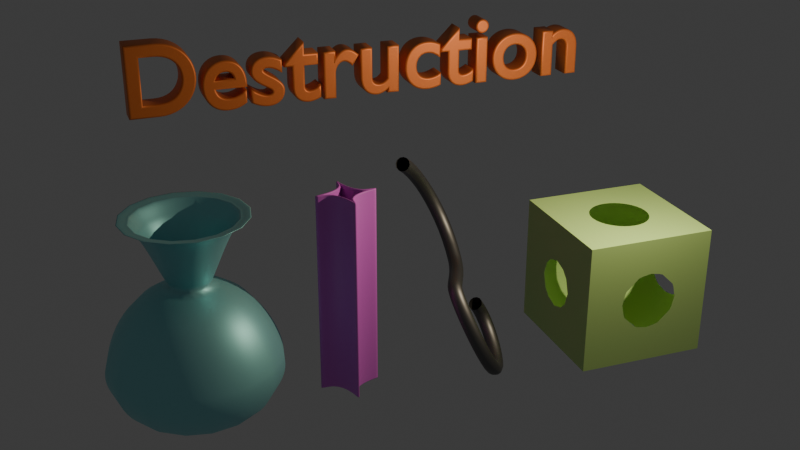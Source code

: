 # Source: lec2.blend  (saved by Blender 5.0.119; exported with 4.5.12 LTS)
import bpy
from mathutils import Matrix  # noqa: F401  (used for matrix-valued properties, if any)

bpy.ops.wm.read_factory_settings(use_empty=True)
scene = bpy.context.scene
scene.name = 'Scene'

# ---- collections
col_collection = bpy.data.collections.new('Collection'); scene.collection.children.link(col_collection)

# ---- materials (node trees are filled in below, after node groups)
mat_material_001 = bpy.data.materials.new('Material.001')
mat_material_002 = bpy.data.materials.new('Material.002')
mat_material_005 = bpy.data.materials.new('Material.005')
mat_material_003 = bpy.data.materials.new('Material.003')
mat_material_004 = bpy.data.materials.new('Material.004')

# ---- node groups
ng_smooth_by_angle = bpy.data.node_groups.new('Smooth by Angle', 'GeometryNodeTree')
_s = ng_smooth_by_angle.interface.new_socket(name='Mesh', in_out='OUTPUT', socket_type='NodeSocketGeometry')
_s = ng_smooth_by_angle.interface.new_socket(name='Mesh', in_out='INPUT', socket_type='NodeSocketGeometry')
_s = ng_smooth_by_angle.interface.new_socket(name='Angle', in_out='INPUT', socket_type='NodeSocketFloat')
_s.subtype = 'ANGLE'
_s.default_value = 0.5236
_s.min_value = 0.0
_s.max_value = 3.142
_s.description = 'Maximum face angle for smooth edges'
_s = ng_smooth_by_angle.interface.new_socket(name='Ignore Sharpness', in_out='INPUT', socket_type='NodeSocketBool')
_s.force_non_field = True
ng_smooth_by_angle.is_modifier = True
_N = ng_smooth_by_angle.nodes; _L = ng_smooth_by_angle.links
n0 = _N.new('GeometryNodeSetShadeSmooth'); n0.name = 'Set Shade Smooth'; n0.location = (120, -80)
n0.domain = 'EDGE'
n1 = _N.new('GeometryNodeSetShadeSmooth'); n1.name = 'Set Shade Smooth.001'; n1.location = (300, -80)
n2 = _N.new('NodeGroupOutput'); n2.name = 'Group Output'; n2.location = (480, -80)
n3 = _N.new('GeometryNodeInputMeshEdgeAngle'); n3.name = 'Edge Angle'; n3.location = (-440, -240)
n4 = _N.new('NodeGroupInput'); n4.name = 'Group Input'; n4.location = (-80, -80)
n5 = _N.new('GeometryNodeInputEdgeSmooth'); n5.name = 'Is Edge Smooth'; n5.location = (-260, -120)
n6 = _N.new('GeometryNodeInputShadeSmooth'); n6.name = 'Is Shade Smooth'; n6.location = (-440, -397)
n7 = _N.new('FunctionNodeCompare'); n7.name = 'Compare'; n7.location = (-260, -260)
n7.operation = 'LESS_EQUAL'
n7.inputs[6].default_value = (0.0, 0.0, 0.0, 0.0)
n7.inputs[7].default_value = (0.0, 0.0, 0.0, 0.0)
n8 = _N.new('FunctionNodeBooleanMath'); n8.name = 'Boolean Math.001'; n8.location = (-80, -260)
n9 = _N.new('NodeGroupInput'); n9.name = 'Group Input.001'; n9.location = (-440, -329)
n10 = _N.new('NodeGroupInput'); n10.name = 'Group Input.002'; n10.location = (-259, -189)
n11 = _N.new('FunctionNodeBooleanMath'); n11.name = 'Boolean Math'; n11.location = (-80, -149)
n11.operation = 'OR'
n12 = _N.new('FunctionNodeBooleanMath'); n12.name = 'Boolean Math.002'; n12.location = (-260, -380)
n12.operation = 'OR'
n13 = _N.new('NodeGroupInput'); n13.name = 'Group Input.003'; n13.location = (-440, -460)
_L.new(n3.outputs[0], n7.inputs[0])
_L.new(n1.outputs[0], n2.inputs[0])
_L.new(n9.outputs[1], n7.inputs[1])
_L.new(n7.outputs[0], n8.inputs[0])
_L.new(n4.outputs[0], n0.inputs[0])
_L.new(n0.outputs[0], n1.inputs[0])
_L.new(n8.outputs[0], n0.inputs[2])
_L.new(n10.outputs[2], n11.inputs[1])
_L.new(n5.outputs[0], n11.inputs[0])
_L.new(n11.outputs[0], n0.inputs[1])
_L.new(n13.outputs[2], n12.inputs[1])
_L.new(n6.outputs[0], n12.inputs[0])
_L.new(n12.outputs[0], n8.inputs[1])
n2.is_active_output = True

# ---- material node trees
mat_material_001.use_nodes = True; mat_material_001.node_tree.nodes.clear()
_N = mat_material_001.node_tree.nodes; _L = mat_material_001.node_tree.links
n0 = _N.new('ShaderNodeBsdfPrincipled'); n0.name = 'Principled BSDF'; n0.location = (-200, 100)
n0.inputs[0].default_value = (0.3202, 0.7569, 0.8, 1.0)
n0.inputs[1].default_value = 0.5
n1 = _N.new('ShaderNodeOutputMaterial'); n1.name = 'Material Output'; n1.location = (200, 100)
_L.new(n0.outputs[0], n1.inputs[0])
n1.is_active_output = True
mat_material_002.use_nodes = True; mat_material_002.node_tree.nodes.clear()
_N = mat_material_002.node_tree.nodes; _L = mat_material_002.node_tree.links
n0 = _N.new('ShaderNodeBsdfPrincipled'); n0.name = 'Principled BSDF'; n0.location = (-200, 100)
n0.inputs[0].default_value = (0.7468, 0.1562, 0.8, 1.0)
n1 = _N.new('ShaderNodeOutputMaterial'); n1.name = 'Material Output'; n1.location = (200, 100)
_L.new(n0.outputs[0], n1.inputs[0])
n1.is_active_output = True
mat_material_005.use_nodes = True; mat_material_005.node_tree.nodes.clear()
_N = mat_material_005.node_tree.nodes; _L = mat_material_005.node_tree.links
n0 = _N.new('ShaderNodeBsdfPrincipled'); n0.name = 'Principled BSDF'; n0.location = (-200, 100)
n0.inputs[0].default_value = (0.8, 0.2179, 0.0585, 1.0)
n0.inputs[1].default_value = 0.4
n1 = _N.new('ShaderNodeOutputMaterial'); n1.name = 'Material Output'; n1.location = (200, 100)
_L.new(n0.outputs[0], n1.inputs[0])
n1.is_active_output = True
mat_material_003.use_nodes = True; mat_material_003.node_tree.nodes.clear()
_N = mat_material_003.node_tree.nodes; _L = mat_material_003.node_tree.links
n0 = _N.new('ShaderNodeBsdfPrincipled'); n0.name = 'Principled BSDF'; n0.location = (-200, 100)
n0.inputs[0].default_value = (0.1779, 0.1779, 0.1779, 1.0)
n0.inputs[1].default_value = 10.0
n1 = _N.new('ShaderNodeOutputMaterial'); n1.name = 'Material Output'; n1.location = (200, 100)
_L.new(n0.outputs[0], n1.inputs[0])
n1.is_active_output = True
mat_material_004.use_nodes = True; mat_material_004.node_tree.nodes.clear()
_N = mat_material_004.node_tree.nodes; _L = mat_material_004.node_tree.links
n0 = _N.new('ShaderNodeBsdfPrincipled'); n0.name = 'Principled BSDF'; n0.location = (-200, 100)
n0.inputs[0].default_value = (0.5232, 0.8, 0.2757, 1.0)
n0.inputs[1].default_value = 0.2
n1 = _N.new('ShaderNodeOutputMaterial'); n1.name = 'Material Output'; n1.location = (200, 100)
_L.new(n0.outputs[0], n1.inputs[0])
n1.is_active_output = True

# ---- world
world_world = bpy.data.worlds.new('World'); scene.world = world_world
world_world.use_nodes = True; world_world.node_tree.nodes.clear()
_N = world_world.node_tree.nodes; _L = world_world.node_tree.links
n0 = _N.new('ShaderNodeOutputWorld'); n0.name = 'World Output'; n0.location = (200, 100)
n1 = _N.new('ShaderNodeBackground'); n1.name = 'Background'; n1.location = (-200, 100)
n1.inputs[0].default_value = (0.05088, 0.05088, 0.05088, 1.0)
_L.new(n1.outputs[0], n0.inputs[0])
n0.is_active_output = True
world_world.color = (0.05088, 0.05088, 0.05088)
world_world.sun_shadow_jitter_overblur = 0.0

# ---- cameras
cam_camera = bpy.data.cameras.new('Camera')
cam_camera.clip_end = 100.0
cam_camera.ortho_scale = 7.314

# ---- lights
light_light = bpy.data.lights.new('Light', 'POINT')
light_light.color = (1.0, 0.8438, 0.5994)
light_light.energy = 5000.0
light_light.shadow_soft_size = 0.1

# ---- meshes
me_cube = bpy.data.meshes.new('Cube')
me_cube.from_pydata([(-1.0, -1.0, -1.0), (0.02372, 0.6097, 0.9167), (-1.0, -1.0, 1.0), (-1.0, 1.0, -1.0), (0.02372, 0.9124, 0.6139), (-1.0, 1.0, 1.0), (1.0, -1.0, -1.0), (1.0, -1.0, 1.0), (0.02372, 0.9124, -0.6054), (1.0, 1.0, -1.0), (1.0, 1.0, 1.0), (0.1427, 0.598, 0.9167), (0.1751, 0.7611, 0.7802), (0.2017, 0.8949, 0.6139), (0.2215, 0.9944, 0.4242), (0.2215, 0.9944, -0.4157), (0.2017, 0.8949, -0.6054), (0.1751, 0.7611, -0.7717), (0.1427, 0.598, -0.9082), (0.257, 0.5633, 0.9167), (0.3207, 0.7169, 0.7802), (0.3729, 0.843, 0.6139), (0.4117, 0.9367, 0.4242), (0.4356, 0.9944, 0.2184), (0.4356, 0.9944, -0.2098), (0.4117, 0.9367, -0.4157), (0.3729, 0.843, -0.6054), (0.3207, 0.7169, -0.7717), (0.257, 0.5633, -0.9082), (0.3624, 0.5069, 0.9167), (0.4548, 0.6452, 0.7802), (0.5306, 0.7587, 0.6139), (0.587, 0.843, 0.4242), (0.6217, 0.8949, 0.2184), (0.6334, 0.9124, 0.004281), (0.6217, 0.8949, -0.2098), (0.587, 0.843, -0.4157), (0.5306, 0.7587, -0.6054), (0.4548, 0.6452, -0.7717), (0.3624, 0.5069, -0.9082), (0.4548, 0.4311, 0.9167), (0.5724, 0.5487, 0.7802), (0.6689, 0.6452, 0.6139), (0.7406, 0.7169, 0.4242), (0.7848, 0.7611, 0.2184), (0.7997, 0.776, 0.004281), (0.7848, 0.7611, -0.2098), (0.7406, 0.7169, -0.4157), (0.6689, 0.6452, -0.6054), (0.5724, 0.5487, -0.7717), (0.4548, 0.4311, -0.9082), (0.5306, 0.3387, 0.9167), (0.6689, 0.4311, 0.7802), (0.7824, 0.5069, 0.6139), (0.8667, 0.5633, 0.4242), (0.9186, 0.598, 0.2184), (0.9361, 0.6097, 0.004281), (0.9186, 0.598, -0.2098), (0.8667, 0.5633, -0.4157), (0.7824, 0.5069, -0.6054), (0.6689, 0.4311, -0.7717), (0.5306, 0.3387, -0.9082), (0.587, 0.2333, 0.9167), (0.7406, 0.2969, 0.7802), (0.8667, 0.3492, 0.6139), (0.9604, 0.388, 0.4242), (0.9604, 0.388, -0.4157), (0.8667, 0.3492, -0.6054), (0.7406, 0.2969, -0.7717), (0.587, 0.2333, -0.9082), (0.6217, 0.1189, 0.9167), (0.7848, 0.1514, 0.7802), (0.9186, 0.178, 0.6139), (0.9186, 0.178, -0.6054), (0.7848, 0.1514, -0.7717), (0.6217, 0.1189, -0.9082), (0.6334, -5.723e-08, 0.9167), (0.7997, 1.635e-08, 0.7802), (0.9361, -9.811e-08, 0.6139), (0.9361, -9.811e-08, -0.6054), (0.7997, 1.635e-08, -0.7717), (0.6334, -5.723e-08, -0.9082), (0.6217, -0.1189, 0.9167), (0.7848, -0.1514, 0.7802), (0.9186, -0.178, 0.6139), (0.9186, -0.178, -0.6054), (0.7848, -0.1514, -0.7717), (0.6217, -0.1189, -0.9082), (0.587, -0.2333, 0.9167), (0.7406, -0.2969, 0.7802), (0.8667, -0.3492, 0.6139), (0.9604, -0.388, 0.4242), (0.9604, -0.388, -0.4157), (0.8667, -0.3492, -0.6054), (0.7406, -0.2969, -0.7717), (0.587, -0.2333, -0.9082), (0.5306, -0.3387, 0.9167), (0.6689, -0.4311, 0.7802), (0.7824, -0.5069, 0.6139), (0.8667, -0.5633, 0.4242), (0.9186, -0.598, 0.2184), (0.9361, -0.6097, 0.004281), (0.9186, -0.598, -0.2098), (0.8667, -0.5633, -0.4157), (0.7824, -0.5069, -0.6054), (0.6689, -0.4311, -0.7717), (0.5306, -0.3387, -0.9082), (0.4548, -0.4311, 0.9167), (0.5724, -0.5487, 0.7802), (0.6689, -0.6452, 0.6139), (0.7406, -0.7169, 0.4242), (0.7848, -0.7611, 0.2184), (0.7997, -0.776, 0.004281), (0.7848, -0.7611, -0.2098), (0.7406, -0.7169, -0.4157), (0.6689, -0.6452, -0.6054), (0.5724, -0.5487, -0.7717), (0.4548, -0.4311, -0.9082), (0.3624, -0.5069, 0.9167), (0.4548, -0.6452, 0.7802), (0.5306, -0.7587, 0.6139), (0.587, -0.843, 0.4242), (0.6217, -0.8949, 0.2184), (0.6334, -0.9124, 0.004281), (0.6217, -0.8949, -0.2098), (0.587, -0.843, -0.4157), (0.5306, -0.7587, -0.6054), (0.4548, -0.6452, -0.7717), (0.3624, -0.5069, -0.9082), (0.257, -0.5633, 0.9167), (0.3207, -0.7169, 0.7802), (0.3729, -0.843, 0.6139), (0.4117, -0.9367, 0.4242), (0.4356, -0.9944, 0.2184), (0.4356, -0.9944, -0.2098), (0.4117, -0.9367, -0.4157), (0.3729, -0.843, -0.6054), (0.3207, -0.7169, -0.7717), (0.257, -0.5633, -0.9082), (0.1427, -0.598, 0.9167), (0.1751, -0.7611, 0.7802), (0.2017, -0.8949, 0.6139), (0.2215, -0.9944, 0.4242), (0.2215, -0.9944, -0.4157), (0.2017, -0.8949, -0.6054), (0.1751, -0.7611, -0.7717), (0.1427, -0.598, -0.9082), (0.02372, -0.6097, 0.9167), (0.02372, -0.776, 0.7802), (0.02372, -0.9124, 0.6139), (0.02372, -0.9124, -0.6054), (0.02372, -0.776, -0.7717), (0.02372, -0.6097, -0.9082), (-0.09522, -0.598, 0.9167), (-0.1277, -0.7611, 0.7802), (-0.1543, -0.8949, 0.6139), (-0.1741, -0.9944, 0.4242), (-0.1741, -0.9944, -0.4157), (-0.1543, -0.8949, -0.6054), (-0.1277, -0.7611, -0.7717), (-0.09522, -0.598, -0.9082), (-0.2096, -0.5633, 0.9167), (-0.2732, -0.7169, 0.7802), (-0.3255, -0.843, 0.6139), (-0.3643, -0.9367, 0.4242), (-0.3882, -0.9944, 0.2184), (-0.3882, -0.9944, -0.2098), (-0.3643, -0.9367, -0.4157), (-0.3255, -0.843, -0.6054), (-0.2732, -0.7169, -0.7717), (-0.2096, -0.5633, -0.9082), (-0.315, -0.5069, 0.9167), (-0.4074, -0.6452, 0.7802), (-0.4832, -0.7587, 0.6139), (-0.5395, -0.843, 0.4242), (-0.5742, -0.8949, 0.2184), (-0.586, -0.9124, 0.004281), (-0.5742, -0.8949, -0.2098), (-0.5395, -0.843, -0.4157), (-0.4832, -0.7587, -0.6054), (-0.4074, -0.6452, -0.7717), (-0.315, -0.5069, -0.9082), (-0.4074, -0.4311, 0.9167), (-0.525, -0.5487, 0.7802), (-0.6215, -0.6452, 0.6139), (-0.6932, -0.7169, 0.4242), (-0.7373, -0.7611, 0.2184), (-0.7522, -0.776, 0.004281), (-0.7373, -0.7611, -0.2098), (-0.6932, -0.7169, -0.4157), (-0.6215, -0.6452, -0.6054), (-0.525, -0.5487, -0.7717), (-0.4074, -0.4311, -0.9082), (-0.4832, -0.3387, 0.9167), (-0.6215, -0.4311, 0.7802), (-0.7349, -0.5069, 0.6139), (-0.8193, -0.5633, 0.4242), (-0.8712, -0.598, 0.2184), (-0.8887, -0.6097, 0.004281), (-0.8712, -0.598, -0.2098), (-0.8193, -0.5633, -0.4157), (-0.7349, -0.5069, -0.6054), (-0.6215, -0.4311, -0.7717), (-0.4832, -0.3387, -0.9082), (-0.5395, -0.2333, 0.9167), (-0.6932, -0.2969, 0.7802), (-0.8193, -0.3492, 0.6139), (-0.913, -0.388, 0.4242), (-0.9706, -0.4119, 0.2184), (-0.9901, -0.4199, 0.004281), (-0.9706, -0.4119, -0.2098), (-0.913, -0.388, -0.4157), (-0.8193, -0.3492, -0.6054), (-0.6932, -0.2969, -0.7717), (-0.5395, -0.2333, -0.9082), (-0.5742, -0.1189, 0.9167), (-0.7373, -0.1514, 0.7802), (-0.8712, -0.178, 0.6139), (-0.9706, -0.1978, 0.4242), (-0.9706, -0.1978, -0.4157), (-0.8712, -0.178, -0.6054), (-0.7373, -0.1514, -0.7717), (-0.5742, -0.1189, -0.9082), (-0.586, 1.635e-07, 0.9167), (-0.7522, 3.27e-08, 0.7802), (-0.8887, 1.799e-07, 0.6139), (-0.9901, 1.635e-08, 0.4242), (-0.9901, 1.635e-08, -0.4157), (-0.8887, 1.799e-07, -0.6054), (-0.7522, 3.27e-08, -0.7717), (-0.586, 1.635e-07, -0.9082), (-0.5742, 0.1189, 0.9167), (-0.7373, 0.1514, 0.7802), (-0.8712, 0.178, 0.6139), (-0.9706, 0.1978, 0.4242), (-0.9706, 0.1978, -0.4157), (-0.8712, 0.178, -0.6054), (-0.7373, 0.1514, -0.7717), (-0.5742, 0.1189, -0.9082), (-0.5395, 0.2333, 0.9167), (-0.6932, 0.2969, 0.7802), (-0.8193, 0.3492, 0.6139), (-0.913, 0.388, 0.4242), (-0.9706, 0.4119, 0.2184), (-0.9901, 0.4199, 0.004281), (-0.9706, 0.4119, -0.2098), (-0.913, 0.388, -0.4157), (-0.8193, 0.3492, -0.6054), (-0.6932, 0.2969, -0.7717), (-0.5395, 0.2333, -0.9082), (-0.4832, 0.3387, 0.9167), (-0.6215, 0.4311, 0.7802), (-0.7349, 0.5069, 0.6139), (-0.8193, 0.5633, 0.4242), (-0.8712, 0.598, 0.2184), (-0.8887, 0.6097, 0.004281), (-0.8712, 0.598, -0.2098), (-0.8193, 0.5633, -0.4157), (-0.7349, 0.5069, -0.6054), (-0.6215, 0.4311, -0.7717), (-0.4832, 0.3387, -0.9082), (-0.4074, 0.4311, 0.9167), (-0.525, 0.5487, 0.7802), (-0.6215, 0.6452, 0.6139), (-0.6932, 0.7169, 0.4242), (-0.7373, 0.7611, 0.2184), (-0.7522, 0.776, 0.004281), (-0.7373, 0.7611, -0.2098), (-0.6932, 0.7169, -0.4157), (-0.6215, 0.6452, -0.6054), (-0.525, 0.5487, -0.7717), (-0.4074, 0.4311, -0.9082), (-0.315, 0.5069, 0.9167), (-0.4074, 0.6452, 0.7802), (-0.4832, 0.7587, 0.6139), (-0.5395, 0.843, 0.4242), (-0.5742, 0.8949, 0.2184), (-0.586, 0.9124, 0.004281), (-0.5742, 0.8949, -0.2098), (-0.5395, 0.843, -0.4157), (-0.4832, 0.7587, -0.6054), (-0.4074, 0.6452, -0.7717), (-0.315, 0.5069, -0.9082), (-0.2096, 0.5633, 0.9167), (-0.2732, 0.7169, 0.7802), (-0.3255, 0.843, 0.6139), (-0.3643, 0.9367, 0.4242), (-0.3882, 0.9944, 0.2184), (-0.3882, 0.9944, -0.2098), (-0.3643, 0.9367, -0.4157), (-0.3255, 0.843, -0.6054), (-0.2732, 0.7169, -0.7717), (-0.2096, 0.5633, -0.9082), (-0.09522, 0.598, 0.9167), (-0.1277, 0.7611, 0.7802), (-0.1543, 0.8949, 0.6139), (-0.1741, 0.9944, 0.4242), (-0.1741, 0.9944, -0.4157), (-0.1543, 0.8949, -0.6054), (-0.1277, 0.7611, -0.7717), (-0.09522, 0.598, -0.9082), (0.02372, 0.776, 0.7802), (0.02372, 0.776, -0.7717), (0.02372, 0.6097, -0.9082), (-1.0, -0.3874, 0.004281), (-1.0, -0.3151, -0.2098), (-1.0, -0.3151, 0.2184), (-1.0, 6.031e-08, 0.3917), (-1.0, 0.2658, 0.2658), (-1.0, 0.2036, 0.3256), (-1.0, -0.2036, 0.3256), (-1.0, -0.2036, -0.317), (-1.0, 6.031e-08, -0.3831), (-1.0, 0.3151, 0.2184), (-1.0, 0.3874, 0.004281), (-1.0, 0.3151, -0.2098), (-1.0, 0.2036, -0.317), (-0.4221, 1.0, 0.004281), (-0.3696, 1.0, -0.2098), (-0.3905, 1.0, -0.1478), (-0.3905, 1.0, 0.1564), (-0.3696, 1.0, 0.2184), (0.02372, 1.0, 0.4501), (-0.1168, 1.0, 0.4242), (0.2226, 1.0, 0.4053), (0.1642, 1.0, 0.4242), (-0.1752, 1.0, 0.4053), (-0.1752, 1.0, -0.3967), (0.02372, 1.0, -0.4416), (0.1642, 1.0, -0.4157), (-0.1168, 1.0, -0.4157), (0.417, 1.0, 0.2184), (0.3169, 1.0, 0.3146), (0.4696, 1.0, 0.004281), (0.4379, 1.0, -0.1478), (0.4379, 1.0, 0.1564), (0.417, 1.0, -0.2098), (0.2226, 1.0, -0.3967), (1.0, -0.2574, 0.4242), (1.0, -0.3424, 0.3424), (1.0, 0.1942, 0.4587), (1.0, 0.2574, 0.4242), (1.0, -5.45e-09, 0.4945), (1.0, -0.1942, 0.4587), (1.0, 0.4044, -0.2743), (1.0, 0.4902, 0.004281), (1.0, 0.4457, 0.2184), (1.0, 0.4457, -0.2098), (1.0, 0.4044, 0.2829), (1.0, -0.4902, 0.004281), (1.0, -0.4044, 0.2829), (1.0, -0.4044, -0.2743), (1.0, -0.4457, -0.2098), (1.0, -0.4457, 0.2184), (1.0, -5.45e-09, -0.4859), (1.0, -0.2574, -0.4157), (1.0, -0.1942, -0.4501), (1.0, 0.1942, -0.4501), (1.0, 0.2574, -0.4157), (-0.1752, -1.0, 0.4053), (0.1642, -1.0, 0.4242), (0.02372, -1.0, 0.4501), (-0.1168, -1.0, 0.4242), (0.417, -1.0, -0.2098), (0.3169, -1.0, -0.3061), (0.4696, -1.0, 0.004281), (0.4379, -1.0, -0.1478), (0.4379, -1.0, 0.1564), (0.417, -1.0, 0.2184), (0.2226, -1.0, 0.4053), (-0.4221, -1.0, 0.004281), (-0.3696, -1.0, -0.2098), (-0.3905, -1.0, -0.1478), (-0.3905, -1.0, 0.1564), (-0.3696, -1.0, 0.2184), (-0.1168, -1.0, -0.4157), (0.02372, -1.0, -0.4416), (0.2226, -1.0, -0.3967), (0.1642, -1.0, -0.4157), (-0.1752, -1.0, -0.3967), (-0.2859, 0.3096, -1.0), (-0.1438, 0.4045, -1.0), (-0.2195, 0.364, -1.0), (-0.0617, 0.4294, -1.0), (0.1091, 0.4294, -1.0), (0.02372, 0.4378, -1.0), (0.267, 0.364, -1.0), (0.1913, 0.4045, -1.0), (0.3333, -0.3096, -1.0), (0.3878, -0.2432, -1.0), (0.3878, 0.2432, -1.0), (0.4615, -2.761e-08, -1.0), (0.4531, -0.08542, -1.0), (0.4531, 0.08542, -1.0), (0.4282, 0.1676, -1.0), (0.4282, -0.1676, -1.0), (0.3333, 0.3096, -1.0), (-0.4141, 6.725e-08, -1.0), (-0.4057, -0.08542, -1.0), (-0.4057, 0.08542, -1.0), (-0.3808, -0.1676, -1.0), (-0.3403, 0.2432, -1.0), (-0.3403, -0.2432, -1.0), (-0.3808, 0.1676, -1.0), (-0.2859, -0.3096, -1.0), (-0.0617, -0.4294, -1.0), (-0.1438, -0.4045, -1.0), (-0.2195, -0.364, -1.0), (0.1091, -0.4294, -1.0), (0.267, -0.364, -1.0), (0.1913, -0.4045, -1.0), (0.02372, -0.4378, -1.0), (-0.4301, 7.623e-08, 1.0), (-0.4214, 0.08854, 1.0), (-0.4214, -0.08854, 1.0), (-0.3536, -0.2521, 1.0), (-0.3536, 0.2521, 1.0), (-0.3956, -0.1737, 1.0), (-0.3956, 0.1737, 1.0), (-0.2284, 0.3774, 1.0), (-0.06483, 0.4451, 1.0), (-0.15, 0.4193, 1.0), (0.1123, 0.4451, 1.0), (0.2759, 0.3774, 1.0), (0.1974, 0.4193, 1.0), (0.02372, 0.4539, 1.0), (-0.2972, 0.3209, 1.0), (-0.2972, -0.3209, 1.0), (-0.15, -0.4193, 1.0), (-0.06483, -0.4451, 1.0), (-0.2284, -0.3774, 1.0), (0.1123, -0.4451, 1.0), (0.02372, -0.4539, 1.0), (0.2759, -0.3774, 1.0), (0.1974, -0.4193, 1.0), (0.4011, -0.2521, 1.0), (0.4011, 0.2521, 1.0), (0.4776, -3.037e-08, 1.0), (0.4688, -0.08854, 1.0), (0.4688, 0.08854, 1.0), (0.443, 0.1737, 1.0), (0.3446, -0.3209, 1.0), (0.443, -0.1737, 1.0), (0.3446, 0.3209, 1.0)], [], [(2, 5, 308, 309, 307, 310, 306), (308, 5, 3, 0, 2, 306, 304, 305, 311, 312, 316, 315, 314, 313), (332, 10, 9, 336, 334, 333, 335, 331), (9, 3, 5, 10, 332, 324, 325, 322, 323, 326, 321, 320, 317, 319, 318, 327, 330, 328, 329, 337, 336), (348, 10, 7, 339, 338, 343, 342, 340, 341), (350, 339, 7, 6, 9, 10, 348, 346, 345, 347, 344, 358, 357, 354, 356, 355, 351, 352, 349, 353), (363, 364, 6, 7, 368, 367, 365, 366), (368, 7, 2, 0, 6, 364, 377, 378, 376, 375, 379, 371, 372, 370, 373, 374, 359, 362, 361, 360, 369), (388, 6, 0, 3, 9, 396, 386, 387, 384, 385, 383, 381, 382, 380, 401, 403, 399, 397, 398, 400, 402, 404, 407, 406, 405, 411, 408, 410, 409), (396, 9, 6, 388, 389, 395, 392, 391, 393, 394, 390), (441, 7, 10, 443, 436, 440, 439, 437, 438, 442, 435), (443, 10, 5, 2, 7, 441, 433, 434, 431, 432, 429, 428, 430, 427, 415, 417, 414, 412, 413, 418, 416, 426, 419, 421, 420, 425, 422, 424, 423), (324, 14, 325), (15, 337, 329), (1, 11, 422, 425), (328, 8, 16, 15, 329), (301, 12, 11, 1), (302, 17, 16, 8), (4, 13, 12, 301), (303, 18, 17, 302), (13, 4, 322, 325, 14), (384, 18, 303, 385), (18, 28, 27, 17), (14, 22, 21, 13), (387, 28, 18, 384), (22, 14, 324, 332, 331, 23), (335, 23, 331), (24, 334, 336), (337, 15, 25, 24, 336), (422, 11, 19, 424), (16, 26, 25, 15), (12, 20, 19, 11), (17, 27, 26, 16), (13, 21, 20, 12), (25, 36, 35, 24), (424, 19, 29, 423), (26, 37, 36, 25), (20, 30, 29, 19), (27, 38, 37, 26), (21, 31, 30, 20), (28, 39, 38, 27), (22, 32, 31, 21), (386, 39, 28, 387), (23, 33, 32, 22), (333, 34, 33, 23, 335), (334, 24, 35, 34, 333), (396, 50, 39, 386), (33, 44, 43, 32), (34, 45, 44, 33), (35, 46, 45, 34), (36, 47, 46, 35), (423, 29, 40, 443), (37, 48, 47, 36), (30, 41, 40, 29), (38, 49, 48, 37), (31, 42, 41, 30), (39, 50, 49, 38), (32, 43, 42, 31), (443, 40, 51, 436), (48, 59, 58, 47), (41, 52, 51, 40), (49, 60, 59, 48), (42, 53, 52, 41), (50, 61, 60, 49), (43, 54, 53, 42), (390, 61, 50, 396), (44, 55, 54, 43), (45, 56, 55, 44), (46, 57, 56, 45), (47, 58, 57, 46), (55, 346, 348, 65, 54), (346, 55, 56, 345), (56, 57, 347, 345), (57, 58, 66, 344, 347), (436, 51, 62, 440), (59, 67, 66, 58), (52, 63, 62, 51), (60, 68, 67, 59), (53, 64, 63, 52), (61, 69, 68, 60), (54, 65, 64, 53), (394, 69, 61, 390), (358, 66, 67, 73, 357), (63, 71, 70, 62), (68, 74, 73, 67), (64, 72, 71, 63), (69, 75, 74, 68), (72, 64, 65, 341, 340), (393, 75, 69, 394), (348, 341, 65), (66, 358, 344), (440, 62, 70, 439), (439, 70, 76, 437), (73, 79, 354, 357), (71, 77, 76, 70), (74, 80, 79, 73), (72, 78, 77, 71), (75, 81, 80, 74), (78, 72, 340, 342), (391, 81, 75, 393), (77, 83, 82, 76), (80, 86, 85, 79), (78, 84, 83, 77), (81, 87, 86, 80), (343, 84, 78, 342), (392, 87, 81, 391), (437, 76, 82, 438), (79, 85, 356, 354), (92, 351, 355), (438, 82, 88, 442), (85, 93, 92, 355, 356), (83, 89, 88, 82), (86, 94, 93, 85), (84, 90, 89, 83), (87, 95, 94, 86), (90, 84, 343, 338, 91), (95, 87, 392, 395), (91, 338, 339, 350), (94, 105, 104, 93), (90, 98, 97, 89), (95, 106, 105, 94), (91, 99, 98, 90), (106, 95, 395, 389), (353, 100, 99, 91, 350), (349, 101, 100, 353), (352, 102, 101, 349), (92, 103, 102, 352, 351), (88, 96, 435, 442), (93, 104, 103, 92), (89, 97, 96, 88), (102, 113, 112, 101), (103, 114, 113, 102), (96, 107, 441, 435), (104, 115, 114, 103), (97, 108, 107, 96), (105, 116, 115, 104), (98, 109, 108, 97), (106, 117, 116, 105), (99, 110, 109, 98), (117, 106, 389, 388), (100, 111, 110, 99), (101, 112, 111, 100), (117, 128, 127, 116), (110, 121, 120, 109), (409, 128, 117, 388), (111, 122, 121, 110), (112, 123, 122, 111), (113, 124, 123, 112), (114, 125, 124, 113), (107, 118, 433, 441), (115, 126, 125, 114), (108, 119, 118, 107), (116, 127, 126, 115), (109, 120, 119, 108), (125, 135, 134, 124), (118, 129, 434, 433), (126, 136, 135, 125), (119, 130, 129, 118), (127, 137, 136, 126), (120, 131, 130, 119), (128, 138, 137, 127), (121, 132, 131, 120), (138, 128, 409, 410), (122, 133, 132, 121), (123, 365, 367, 133, 122), (123, 124, 134, 366, 365), (132, 142, 141, 131), (146, 138, 410, 408), (133, 368, 369, 142, 132), (367, 368, 133), (134, 363, 366), (363, 134, 135, 143, 377, 364), (129, 139, 431, 434), (136, 144, 143, 135), (130, 140, 139, 129), (137, 145, 144, 136), (131, 141, 140, 130), (138, 146, 145, 137), (143, 378, 377), (139, 147, 432, 431), (378, 143, 144, 150, 376), (140, 148, 147, 139), (145, 151, 150, 144), (141, 149, 148, 140), (146, 152, 151, 145), (149, 141, 142, 360, 361), (411, 152, 146, 408), (369, 360, 142), (405, 160, 152, 411), (359, 156, 362), (157, 379, 375), (147, 153, 429, 432), (150, 158, 157, 375, 376), (148, 154, 153, 147), (151, 159, 158, 150), (149, 155, 154, 148), (152, 160, 159, 151), (155, 149, 361, 362, 156), (153, 161, 428, 429), (158, 168, 167, 157), (154, 162, 161, 153), (159, 169, 168, 158), (155, 163, 162, 154), (160, 170, 169, 159), (156, 164, 163, 155), (406, 170, 160, 405), (165, 164, 156, 359, 374), (373, 165, 374), (166, 372, 371), (157, 167, 166, 371, 379), (165, 175, 174, 164), (370, 176, 175, 165, 373), (166, 177, 176, 370, 372), (167, 178, 177, 166), (428, 161, 171, 430), (168, 179, 178, 167), (162, 172, 171, 161), (169, 180, 179, 168), (163, 173, 172, 162), (170, 181, 180, 169), (164, 174, 173, 163), (407, 181, 170, 406), (179, 190, 189, 178), (172, 183, 182, 171), (180, 191, 190, 179), (173, 184, 183, 172), (181, 192, 191, 180), (174, 185, 184, 173), (404, 192, 181, 407), (175, 186, 185, 174), (176, 187, 186, 175), (177, 188, 187, 176), (178, 189, 188, 177), (430, 171, 182, 427), (187, 198, 197, 186), (188, 199, 198, 187), (189, 200, 199, 188), (427, 182, 193, 415), (190, 201, 200, 189), (183, 194, 193, 182), (191, 202, 201, 190), (184, 195, 194, 183), (192, 203, 202, 191), (185, 196, 195, 184), (402, 203, 192, 404), (186, 197, 196, 185), (202, 213, 212, 201), (195, 206, 205, 194), (203, 214, 213, 202), (196, 207, 206, 195), (400, 214, 203, 402), (197, 208, 207, 196), (198, 209, 208, 197), (199, 210, 209, 198), (200, 211, 210, 199), (415, 193, 204, 417), (201, 212, 211, 200), (194, 205, 204, 193), (304, 209, 210, 305), (210, 211, 219, 311, 305), (417, 204, 215, 414), (212, 220, 219, 211), (205, 216, 215, 204), (213, 221, 220, 212), (206, 217, 216, 205), (214, 222, 221, 213), (207, 218, 217, 206), (398, 222, 214, 400), (208, 306, 310, 218, 207), (306, 208, 209, 304), (217, 225, 224, 216), (222, 230, 229, 221), (218, 226, 225, 217), (397, 230, 222, 398), (307, 226, 218, 310), (219, 227, 312, 311), (414, 215, 223, 412), (220, 228, 227, 219), (216, 224, 223, 215), (221, 229, 228, 220), (312, 227, 235, 316), (223, 231, 413, 412), (228, 236, 235, 227), (224, 232, 231, 223), (229, 237, 236, 228), (225, 233, 232, 224), (230, 238, 237, 229), (226, 234, 233, 225), (238, 230, 397, 399), (309, 234, 226, 307), (238, 249, 248, 237), (234, 242, 241, 233), (249, 238, 399, 403), (242, 234, 309, 308, 313, 243), (314, 244, 243, 313), (245, 244, 314, 315), (316, 235, 246, 245, 315), (231, 239, 418, 413), (236, 247, 246, 235), (232, 240, 239, 231), (237, 248, 247, 236), (233, 241, 240, 232), (246, 257, 256, 245), (239, 250, 416, 418), (247, 258, 257, 246), (240, 251, 250, 239), (248, 259, 258, 247), (241, 252, 251, 240), (249, 260, 259, 248), (242, 253, 252, 241), (260, 249, 403, 401), (243, 254, 253, 242), (244, 255, 254, 243), (245, 256, 255, 244), (253, 264, 263, 252), (380, 271, 260, 401), (254, 265, 264, 253), (255, 266, 265, 254), (256, 267, 266, 255), (257, 268, 267, 256), (250, 261, 426, 416), (258, 269, 268, 257), (251, 262, 261, 250), (259, 270, 269, 258), (252, 263, 262, 251), (260, 271, 270, 259), (268, 279, 278, 267), (261, 272, 419, 426), (269, 280, 279, 268), (262, 273, 272, 261), (270, 281, 280, 269), (263, 274, 273, 262), (271, 282, 281, 270), (264, 275, 274, 263), (282, 271, 380, 382), (265, 276, 275, 264), (266, 277, 276, 265), (267, 278, 277, 266), (381, 292, 282, 382), (276, 287, 286, 275), (277, 317, 320, 287, 276), (317, 277, 278, 288, 319), (279, 289, 288, 278), (272, 283, 421, 419), (280, 290, 289, 279), (273, 284, 283, 272), (281, 291, 290, 280), (274, 285, 284, 273), (282, 292, 291, 281), (275, 286, 285, 274), (290, 298, 297, 289), (284, 294, 293, 283), (291, 299, 298, 290), (285, 295, 294, 284), (292, 300, 299, 291), (286, 296, 295, 285), (383, 300, 292, 381), (287, 321, 326, 296, 286), (321, 287, 320), (288, 318, 319), (318, 288, 289, 297, 327), (283, 293, 420, 421), (297, 330, 327), (293, 1, 425, 420), (297, 298, 8, 328, 330), (294, 301, 1, 293), (299, 302, 8, 298), (295, 4, 301, 294), (300, 303, 302, 299), (322, 4, 295, 296, 323), (385, 303, 300, 383), (323, 296, 326)])
me_cube.polygons.foreach_set('use_smooth', [True] * 372)
_uv = me_cube.uv_layers.new(name='UVMap')
_uv.uv.foreach_set('vector', [0.625, 0.0, 0.625, 0.25, 0.5332, 0.1582, 0.5407, 0.1505, 0.549, 0.125, 0.5407, 0.09955, 0.5273, 0.08561, 0.5332, 0.1582, 0.625, 0.25, 0.375, 0.25, 0.375, 0.0, 0.625, 0.0, 0.5273, 0.08561, 0.5005, 0.07658, 0.4738, 0.08561, 0.4604, 0.09955, 0.4521, 0.125, 0.4604, 0.1505, 0.4738, 0.1644, 0.5005, 0.1734, 0.5273, 0.1644, 0.5393, 0.4146, 0.625, 0.5, 0.375, 0.5, 0.4738, 0.4271, 0.4815, 0.4297, 0.5005, 0.4337, 0.5195, 0.4297, 0.5273, 0.4271, 0.375, 0.5, 0.375, 0.25, 0.625, 0.25, 0.625, 0.5, 0.5393, 0.4146, 0.5507, 0.4028, 0.553, 0.3955, 0.5563, 0.378, 0.553, 0.3604, 0.5507, 0.3531, 0.5273, 0.3288, 0.5195, 0.3262, 0.5005, 0.3222, 0.4815, 0.3262, 0.4738, 0.3288, 0.4504, 0.3531, 0.448, 0.3604, 0.4448, 0.378, 0.448, 0.3955, 0.4504, 0.4028, 0.4738, 0.4271, 0.5354, 0.5745, 0.625, 0.5, 0.625, 0.75, 0.5428, 0.6678, 0.553, 0.6572, 0.5573, 0.6493, 0.5618, 0.625, 0.5573, 0.6007, 0.553, 0.5928, 0.5354, 0.6755, 0.5428, 0.6678, 0.625, 0.75, 0.375, 0.75, 0.375, 0.5, 0.625, 0.5, 0.5354, 0.5745, 0.5273, 0.5693, 0.5005, 0.5637, 0.4738, 0.5693, 0.4657, 0.5745, 0.448, 0.5928, 0.4437, 0.6007, 0.4393, 0.625, 0.4437, 0.6493, 0.448, 0.6572, 0.4657, 0.6755, 0.4738, 0.6807, 0.5005, 0.6863, 0.5273, 0.6807, 0.4738, 0.8229, 0.4617, 0.8354, 0.375, 0.75, 0.625, 0.75, 0.5273, 0.8229, 0.5195, 0.8203, 0.5005, 0.8163, 0.4815, 0.8203, 0.5273, 0.8229, 0.625, 0.75, 0.625, 1.0, 0.375, 1.0, 0.375, 0.75, 0.4617, 0.8354, 0.4504, 0.8472, 0.448, 0.8545, 0.4448, 0.872, 0.448, 0.8896, 0.4504, 0.8969, 0.4738, 0.9212, 0.4815, 0.9238, 0.5005, 0.9278, 0.5195, 0.9238, 0.5273, 0.9212, 0.5507, 0.8969, 0.553, 0.8896, 0.5563, 0.872, 0.553, 0.8545, 0.5507, 0.8472, 0.2917, 0.6637, 0.375, 0.75, 0.125, 0.75, 0.125, 0.5, 0.375, 0.5, 0.2917, 0.5863, 0.2834, 0.5795, 0.2739, 0.5744, 0.2636, 0.5713, 0.253, 0.5703, 0.2423, 0.5713, 0.232, 0.5744, 0.2226, 0.5795, 0.2143, 0.5863, 0.2075, 0.5946, 0.2024, 0.6041, 0.1993, 0.6143, 0.1982, 0.625, 0.1993, 0.6357, 0.2024, 0.6459, 0.2075, 0.6554, 0.2143, 0.6637, 0.2226, 0.6705, 0.232, 0.6756, 0.2423, 0.6787, 0.253, 0.6797, 0.2636, 0.6787, 0.2739, 0.6756, 0.2834, 0.6705, 0.2917, 0.5863, 0.375, 0.5, 0.375, 0.75, 0.2917, 0.6637, 0.2985, 0.6554, 0.3035, 0.6459, 0.3066, 0.6357, 0.3077, 0.625, 0.3066, 0.6143, 0.3035, 0.6041, 0.2985, 0.5946, 0.7069, 0.6651, 0.625, 0.75, 0.625, 0.5, 0.7069, 0.5849, 0.6999, 0.5935, 0.6946, 0.6033, 0.6914, 0.6139, 0.6903, 0.625, 0.6914, 0.6361, 0.6946, 0.6467, 0.6999, 0.6565, 0.7069, 0.5849, 0.625, 0.5, 0.875, 0.5, 0.875, 0.75, 0.625, 0.75, 0.7069, 0.6651, 0.7155, 0.6722, 0.7253, 0.6774, 0.736, 0.6806, 0.747, 0.6817, 0.7581, 0.6806, 0.7687, 0.6774, 0.7786, 0.6722, 0.7872, 0.6651, 0.7942, 0.6565, 0.7994, 0.6467, 0.8027, 0.6361, 0.8038, 0.625, 0.8027, 0.6139, 0.7994, 0.6033, 0.7942, 0.5935, 0.7872, 0.5849, 0.7786, 0.5778, 0.7687, 0.5726, 0.7581, 0.5694, 0.747, 0.5683, 0.736, 0.5694, 0.7253, 0.5726, 0.7155, 0.5778, 0.7188, 0.6192, 0.7188, 0.625, 0.7278, 0.625, 0.7188, 0.375, 0.7188, 0.3808, 0.7278, 0.375, 0.75, 0.8125, 0.7188, 0.8125, 0.7188, 0.8638, 0.75, 0.8638, 0.75, 0.3665, 0.75, 0.3125, 0.7188, 0.3125, 0.7188, 0.375, 0.7278, 0.375, 0.75, 0.75, 0.7188, 0.75, 0.7188, 0.8125, 0.75, 0.8125, 0.75, 0.25, 0.7188, 0.25, 0.7188, 0.3125, 0.75, 0.3125, 0.75, 0.6875, 0.7188, 0.6875, 0.7188, 0.75, 0.75, 0.75, 0.75, 0.1875, 0.7188, 0.1875, 0.7188, 0.25, 0.75, 0.25, 0.7188, 0.6875, 0.75, 0.6875, 0.75, 0.6335, 0.7278, 0.625, 0.7188, 0.625, 0.7188, 0.1309, 0.7188, 0.1875, 0.75, 0.1875, 0.75, 0.1309, 0.7188, 0.1875, 0.6875, 0.1875, 0.6875, 0.25, 0.7188, 0.25, 0.7188, 0.625, 0.6875, 0.625, 0.6875, 0.6875, 0.7188, 0.6875, 0.6875, 0.1309, 0.6875, 0.1875, 0.7188, 0.1875, 0.7188, 0.1309, 0.6875, 0.625, 0.7188, 0.625, 0.7188, 0.6192, 0.7046, 0.5917, 0.6904, 0.5625, 0.6875, 0.5625, 0.6875, 0.5444, 0.6875, 0.5625, 0.6904, 0.5625, 0.6875, 0.4375, 0.6875, 0.4556, 0.6904, 0.4375, 0.7188, 0.3808, 0.7188, 0.375, 0.6875, 0.375, 0.6875, 0.4375, 0.6904, 0.4375, 0.7188, 0.8638, 0.7188, 0.8125, 0.6875, 0.8125, 0.6875, 0.8638, 0.7188, 0.3125, 0.6875, 0.3125, 0.6875, 0.375, 0.7188, 0.375, 0.7188, 0.75, 0.6875, 0.75, 0.6875, 0.8125, 0.7188, 0.8125, 0.7188, 0.25, 0.6875, 0.25, 0.6875, 0.3125, 0.7188, 0.3125, 0.7188, 0.6875, 0.6875, 0.6875, 0.6875, 0.75, 0.7188, 0.75, 0.6875, 0.375, 0.6562, 0.375, 0.6562, 0.4375, 0.6875, 0.4375, 0.6875, 0.8638, 0.6875, 0.8125, 0.6562, 0.8125, 0.6562, 0.8638, 0.6875, 0.3125, 0.6562, 0.3125, 0.6562, 0.375, 0.6875, 0.375, 0.6875, 0.75, 0.6562, 0.75, 0.6562, 0.8125, 0.6875, 0.8125, 0.6875, 0.25, 0.6562, 0.25, 0.6562, 0.3125, 0.6875, 0.3125, 0.6875, 0.6875, 0.6562, 0.6875, 0.6562, 0.75, 0.6875, 0.75, 0.6875, 0.1875, 0.6562, 0.1875, 0.6562, 0.25, 0.6875, 0.25, 0.6875, 0.625, 0.6562, 0.625, 0.6562, 0.6875, 0.6875, 0.6875, 0.6562, 0.1309, 0.6562, 0.1875, 0.6875, 0.1875, 0.6875, 0.1309, 0.6875, 0.5625, 0.6562, 0.5625, 0.6562, 0.625, 0.6875, 0.625, 0.6832, 0.5, 0.6562, 0.5, 0.6562, 0.5625, 0.6875, 0.5625, 0.6875, 0.5444, 0.6875, 0.4556, 0.6875, 0.4375, 0.6562, 0.4375, 0.6562, 0.5, 0.6832, 0.5, 0.625, 0.1309, 0.625, 0.1875, 0.6562, 0.1875, 0.6562, 0.1309, 0.6562, 0.5625, 0.625, 0.5625, 0.625, 0.625, 0.6562, 0.625, 0.6562, 0.5, 0.625, 0.5, 0.625, 0.5625, 0.6562, 0.5625, 0.6562, 0.4375, 0.625, 0.4375, 0.625, 0.5, 0.6562, 0.5, 0.6562, 0.375, 0.625, 0.375, 0.625, 0.4375, 0.6562, 0.4375, 0.6562, 0.8638, 0.6562, 0.8125, 0.625, 0.8125, 0.625, 0.8638, 0.6562, 0.3125, 0.625, 0.3125, 0.625, 0.375, 0.6562, 0.375, 0.6562, 0.75, 0.625, 0.75, 0.625, 0.8125, 0.6562, 0.8125, 0.6562, 0.25, 0.625, 0.25, 0.625, 0.3125, 0.6562, 0.3125, 0.6562, 0.6875, 0.625, 0.6875, 0.625, 0.75, 0.6562, 0.75, 0.6562, 0.1875, 0.625, 0.1875, 0.625, 0.25, 0.6562, 0.25, 0.6562, 0.625, 0.625, 0.625, 0.625, 0.6875, 0.6562, 0.6875, 0.625, 0.8638, 0.625, 0.8125, 0.5938, 0.8125, 0.5938, 0.8638, 0.625, 0.3125, 0.5938, 0.3125, 0.5938, 0.375, 0.625, 0.375, 0.625, 0.75, 0.5938, 0.75, 0.5938, 0.8125, 0.625, 0.8125, 0.625, 0.25, 0.5938, 0.25, 0.5938, 0.3125, 0.625, 0.3125, 0.625, 0.6875, 0.5938, 0.6875, 0.5938, 0.75, 0.625, 0.75, 0.625, 0.1875, 0.5938, 0.1875, 0.5938, 0.25, 0.625, 0.25, 0.625, 0.625, 0.5938, 0.625, 0.5938, 0.6875, 0.625, 0.6875, 0.5938, 0.1309, 0.5938, 0.1875, 0.625, 0.1875, 0.625, 0.1309, 0.625, 0.5625, 0.5938, 0.5625, 0.5938, 0.625, 0.625, 0.625, 0.625, 0.5, 0.5938, 0.5, 0.5938, 0.5625, 0.625, 0.5625, 0.625, 0.4375, 0.5938, 0.4375, 0.5938, 0.5, 0.625, 0.5, 0.625, 0.375, 0.5938, 0.375, 0.5938, 0.4375, 0.625, 0.4375, 0.5938, 0.5625, 0.5682, 0.5625, 0.5625, 0.5821, 0.5625, 0.625, 0.5938, 0.625, 0.5682, 0.5625, 0.5938, 0.5625, 0.5938, 0.5, 0.5741, 0.5, 0.5938, 0.5, 0.5938, 0.4375, 0.5682, 0.4375, 0.5741, 0.5, 0.5938, 0.4375, 0.5938, 0.375, 0.5625, 0.375, 0.5625, 0.4179, 0.5682, 0.4375, 0.5938, 0.8638, 0.5938, 0.8125, 0.5625, 0.8125, 0.5625, 0.8638, 0.5938, 0.3125, 0.5625, 0.3125, 0.5625, 0.375, 0.5938, 0.375, 0.5938, 0.75, 0.5625, 0.75, 0.5625, 0.8125, 0.5938, 0.8125, 0.5938, 0.25, 0.5625, 0.25, 0.5625, 0.3125, 0.5938, 0.3125, 0.5938, 0.6875, 0.5625, 0.6875, 0.5625, 0.75, 0.5938, 0.75, 0.5938, 0.1875, 0.5625, 0.1875, 0.5625, 0.25, 0.5938, 0.25, 0.5938, 0.625, 0.5625, 0.625, 0.5625, 0.6875, 0.5938, 0.6875, 0.5625, 0.1309, 0.5625, 0.1875, 0.5938, 0.1875, 0.5938, 0.1309, 0.541, 0.375, 0.5625, 0.375, 0.5625, 0.3125, 0.5312, 0.3125, 0.5312, 0.3636, 0.5625, 0.75, 0.5312, 0.75, 0.5312, 0.8125, 0.5625, 0.8125, 0.5625, 0.25, 0.5312, 0.25, 0.5312, 0.3125, 0.5625, 0.3125, 0.5625, 0.6875, 0.5312, 0.6875, 0.5312, 0.75, 0.5625, 0.75, 0.5625, 0.1875, 0.5312, 0.1875, 0.5312, 0.25, 0.5625, 0.25, 0.5312, 0.6875, 0.5625, 0.6875, 0.5625, 0.625, 0.541, 0.625, 0.5312, 0.6364, 0.5312, 0.1309, 0.5312, 0.1875, 0.5625, 0.1875, 0.5625, 0.1309, 0.5625, 0.5821, 0.541, 0.625, 0.5625, 0.625, 0.5625, 0.375, 0.541, 0.375, 0.5625, 0.4179, 0.5625, 0.8638, 0.5625, 0.8125, 0.5312, 0.8125, 0.5312, 0.8638, 0.5312, 0.8638, 0.5312, 0.8125, 0.5, 0.8125, 0.5, 0.8638, 0.5312, 0.3125, 0.5, 0.3125, 0.5, 0.3519, 0.5312, 0.3636, 0.5312, 0.75, 0.5, 0.75, 0.5, 0.8125, 0.5312, 0.8125, 0.5312, 0.25, 0.5, 0.25, 0.5, 0.3125, 0.5312, 0.3125, 0.5312, 0.6875, 0.5, 0.6875, 0.5, 0.75, 0.5312, 0.75, 0.5312, 0.1875, 0.5, 0.1875, 0.5, 0.25, 0.5312, 0.25, 0.5, 0.6875, 0.5312, 0.6875, 0.5312, 0.6364, 0.5, 0.6481, 0.5, 0.1309, 0.5, 0.1875, 0.5312, 0.1875, 0.5312, 0.1309, 0.5, 0.75, 0.4688, 0.75, 0.4688, 0.8125, 0.5, 0.8125, 0.5, 0.25, 0.4688, 0.25, 0.4687, 0.3125, 0.5, 0.3125, 0.5, 0.6875, 0.4687, 0.6875, 0.4688, 0.75, 0.5, 0.75, 0.5, 0.1875, 0.4688, 0.1875, 0.4688, 0.25, 0.5, 0.25, 0.4688, 0.6364, 0.4687, 0.6875, 0.5, 0.6875, 0.5, 0.6481, 0.4688, 0.1309, 0.4688, 0.1875, 0.5, 0.1875, 0.5, 0.1309, 0.5, 0.8638, 0.5, 0.8125, 0.4688, 0.8125, 0.4688, 0.8638, 0.5, 0.3125, 0.4687, 0.3125, 0.4688, 0.3636, 0.5, 0.3519, 0.4375, 0.375, 0.4375, 0.4179, 0.459, 0.375, 0.4688, 0.8638, 0.4688, 0.8125, 0.4375, 0.8125, 0.4375, 0.8638, 0.4687, 0.3125, 0.4375, 0.3125, 0.4375, 0.375, 0.459, 0.375, 0.4688, 0.3636, 0.4688, 0.75, 0.4375, 0.75, 0.4375, 0.8125, 0.4688, 0.8125, 0.4688, 0.25, 0.4375, 0.25, 0.4375, 0.3125, 0.4687, 0.3125, 0.4687, 0.6875, 0.4375, 0.6875, 0.4375, 0.75, 0.4688, 0.75, 0.4688, 0.1875, 0.4375, 0.1875, 0.4375, 0.25, 0.4688, 0.25, 0.4375, 0.6875, 0.4687, 0.6875, 0.4688, 0.6364, 0.459, 0.625, 0.4375, 0.625, 0.4375, 0.1875, 0.4688, 0.1875, 0.4688, 0.1309, 0.4375, 0.1309, 0.4375, 0.625, 0.459, 0.625, 0.4463, 0.6002, 0.4375, 0.5821, 0.4375, 0.25, 0.4062, 0.25, 0.4062, 0.3125, 0.4375, 0.3125, 0.4375, 0.6875, 0.4062, 0.6875, 0.4062, 0.75, 0.4375, 0.75, 0.4375, 0.1875, 0.4062, 0.1875, 0.4062, 0.25, 0.4375, 0.25, 0.4375, 0.625, 0.4062, 0.625, 0.4062, 0.6875, 0.4375, 0.6875, 0.4062, 0.1875, 0.4375, 0.1875, 0.4375, 0.1309, 0.4062, 0.1309, 0.4318, 0.5625, 0.4062, 0.5625, 0.4062, 0.625, 0.4375, 0.625, 0.4375, 0.5821, 0.4259, 0.5, 0.4062, 0.5, 0.4062, 0.5625, 0.4318, 0.5625, 0.4318, 0.4375, 0.4062, 0.4375, 0.4062, 0.5, 0.4259, 0.5, 0.4375, 0.375, 0.4062, 0.375, 0.4062, 0.4375, 0.4318, 0.4375, 0.4375, 0.4179, 0.4375, 0.8125, 0.4062, 0.8125, 0.4062, 0.8638, 0.4375, 0.8638, 0.4375, 0.3125, 0.4062, 0.3125, 0.4062, 0.375, 0.4375, 0.375, 0.4375, 0.75, 0.4062, 0.75, 0.4062, 0.8125, 0.4375, 0.8125, 0.4062, 0.4375, 0.375, 0.4375, 0.375, 0.5, 0.4062, 0.5, 0.4062, 0.375, 0.375, 0.375, 0.375, 0.4375, 0.4062, 0.4375, 0.4062, 0.8125, 0.375, 0.8125, 0.375, 0.8638, 0.4062, 0.8638, 0.4062, 0.3125, 0.375, 0.3125, 0.375, 0.375, 0.4062, 0.375, 0.4062, 0.75, 0.375, 0.75, 0.375, 0.8125, 0.4062, 0.8125, 0.4062, 0.25, 0.375, 0.25, 0.375, 0.3125, 0.4062, 0.3125, 0.4062, 0.6875, 0.375, 0.6875, 0.375, 0.75, 0.4062, 0.75, 0.4062, 0.1875, 0.375, 0.1875, 0.375, 0.25, 0.4062, 0.25, 0.4062, 0.625, 0.375, 0.625, 0.375, 0.6875, 0.4062, 0.6875, 0.375, 0.1875, 0.4062, 0.1875, 0.4062, 0.1309, 0.375, 0.1309, 0.4062, 0.5625, 0.375, 0.5625, 0.375, 0.625, 0.4062, 0.625, 0.4062, 0.5, 0.375, 0.5, 0.375, 0.5625, 0.4062, 0.5625, 0.375, 0.1875, 0.3438, 0.1875, 0.3438, 0.25, 0.375, 0.25, 0.375, 0.625, 0.3438, 0.625, 0.3438, 0.6875, 0.375, 0.6875, 0.3438, 0.1309, 0.3438, 0.1875, 0.375, 0.1875, 0.375, 0.1309, 0.375, 0.5625, 0.3438, 0.5625, 0.3438, 0.625, 0.375, 0.625, 0.375, 0.5, 0.3437, 0.5, 0.3438, 0.5625, 0.375, 0.5625, 0.375, 0.4375, 0.3438, 0.4375, 0.3437, 0.5, 0.375, 0.5, 0.375, 0.375, 0.3438, 0.375, 0.3438, 0.4375, 0.375, 0.4375, 0.375, 0.8125, 0.3438, 0.8125, 0.3438, 0.8638, 0.375, 0.8638, 0.375, 0.3125, 0.3438, 0.3125, 0.3438, 0.375, 0.375, 0.375, 0.375, 0.75, 0.3438, 0.75, 0.3438, 0.8125, 0.375, 0.8125, 0.375, 0.25, 0.3438, 0.25, 0.3438, 0.3125, 0.375, 0.3125, 0.375, 0.6875, 0.3438, 0.6875, 0.3438, 0.75, 0.375, 0.75, 0.3438, 0.375, 0.3125, 0.375, 0.3125, 0.4375, 0.3438, 0.4375, 0.3438, 0.8125, 0.3125, 0.8125, 0.3125, 0.8638, 0.3438, 0.8638, 0.3438, 0.3125, 0.3125, 0.3125, 0.3125, 0.375, 0.3438, 0.375, 0.3438, 0.75, 0.3125, 0.75, 0.3125, 0.8125, 0.3438, 0.8125, 0.3438, 0.25, 0.3125, 0.25, 0.3125, 0.3125, 0.3438, 0.3125, 0.3438, 0.6875, 0.3125, 0.6875, 0.3125, 0.75, 0.3438, 0.75, 0.3438, 0.1875, 0.3125, 0.1875, 0.3125, 0.25, 0.3438, 0.25, 0.3438, 0.625, 0.3125, 0.625, 0.3125, 0.6875, 0.3438, 0.6875, 0.3125, 0.1875, 0.3438, 0.1875, 0.3438, 0.1309, 0.3125, 0.1309, 0.3438, 0.5625, 0.3125, 0.5625, 0.3125, 0.625, 0.3438, 0.625, 0.3437, 0.5, 0.3168, 0.5, 0.3125, 0.5444, 0.3125, 0.5625, 0.3438, 0.5625, 0.3437, 0.5, 0.3438, 0.4375, 0.3125, 0.4375, 0.3125, 0.4556, 0.3168, 0.5, 0.3125, 0.625, 0.2812, 0.625, 0.2812, 0.6875, 0.3125, 0.6875, 0.2812, 0.1875, 0.3125, 0.1875, 0.3125, 0.1309, 0.2812, 0.1309, 0.3125, 0.5625, 0.3096, 0.5625, 0.2812, 0.6192, 0.2812, 0.625, 0.3125, 0.625, 0.3125, 0.5444, 0.3096, 0.5625, 0.3125, 0.5625, 0.3125, 0.4375, 0.3096, 0.4375, 0.3125, 0.4556, 0.3096, 0.4375, 0.3125, 0.4375, 0.3125, 0.375, 0.2812, 0.375, 0.2812, 0.3808, 0.2954, 0.4083, 0.3125, 0.8125, 0.2812, 0.8125, 0.2812, 0.8638, 0.3125, 0.8638, 0.3125, 0.3125, 0.2812, 0.3125, 0.2812, 0.375, 0.3125, 0.375, 0.3125, 0.75, 0.2812, 0.75, 0.2812, 0.8125, 0.3125, 0.8125, 0.3125, 0.25, 0.2812, 0.25, 0.2812, 0.3125, 0.3125, 0.3125, 0.3125, 0.6875, 0.2812, 0.6875, 0.2812, 0.75, 0.3125, 0.75, 0.3125, 0.1875, 0.2812, 0.1875, 0.2812, 0.25, 0.3125, 0.25, 0.2812, 0.375, 0.2722, 0.375, 0.2812, 0.3808, 0.2812, 0.8125, 0.25, 0.8125, 0.25, 0.8638, 0.2812, 0.8638, 0.2722, 0.375, 0.2812, 0.375, 0.2812, 0.3125, 0.25, 0.3125, 0.25, 0.3665, 0.2812, 0.75, 0.25, 0.75, 0.25, 0.8125, 0.2812, 0.8125, 0.2812, 0.25, 0.25, 0.25, 0.25, 0.3125, 0.2812, 0.3125, 0.2812, 0.6875, 0.25, 0.6875, 0.25, 0.75, 0.2812, 0.75, 0.2812, 0.1875, 0.25, 0.1875, 0.25, 0.25, 0.2812, 0.25, 0.25, 0.6875, 0.2812, 0.6875, 0.2812, 0.625, 0.2722, 0.625, 0.25, 0.6335, 0.25, 0.1309, 0.25, 0.1875, 0.2812, 0.1875, 0.2812, 0.1309, 0.2812, 0.6192, 0.2722, 0.625, 0.2812, 0.625, 0.2188, 0.1309, 0.2188, 0.1875, 0.25, 0.1875, 0.25, 0.1309, 0.2188, 0.6192, 0.2188, 0.625, 0.2278, 0.625, 0.2188, 0.375, 0.2188, 0.3808, 0.2278, 0.375, 0.25, 0.8125, 0.2188, 0.8125, 0.2188, 0.8638, 0.25, 0.8638, 0.25, 0.3125, 0.2188, 0.3125, 0.2188, 0.375, 0.2278, 0.375, 0.25, 0.3665, 0.25, 0.75, 0.2188, 0.75, 0.2188, 0.8125, 0.25, 0.8125, 0.25, 0.25, 0.2188, 0.25, 0.2188, 0.3125, 0.25, 0.3125, 0.25, 0.6875, 0.2188, 0.6875, 0.2188, 0.75, 0.25, 0.75, 0.25, 0.1875, 0.2188, 0.1875, 0.2188, 0.25, 0.25, 0.25, 0.2188, 0.6875, 0.25, 0.6875, 0.25, 0.6335, 0.2278, 0.625, 0.2188, 0.625, 0.2188, 0.8125, 0.1875, 0.8125, 0.1875, 0.8638, 0.2188, 0.8638, 0.2188, 0.3125, 0.1875, 0.3125, 0.1875, 0.375, 0.2188, 0.375, 0.2188, 0.75, 0.1875, 0.75, 0.1875, 0.8125, 0.2188, 0.8125, 0.2188, 0.25, 0.1875, 0.25, 0.1875, 0.3125, 0.2188, 0.3125, 0.2188, 0.6875, 0.1875, 0.6875, 0.1875, 0.75, 0.2188, 0.75, 0.2188, 0.1875, 0.1875, 0.1875, 0.1875, 0.25, 0.2188, 0.25, 0.2188, 0.625, 0.1875, 0.625, 0.1875, 0.6875, 0.2188, 0.6875, 0.1875, 0.1309, 0.1875, 0.1875, 0.2188, 0.1875, 0.2188, 0.1309, 0.1875, 0.5625, 0.1875, 0.625, 0.2188, 0.625, 0.2188, 0.6192, 0.1904, 0.5625, 0.1875, 0.5444, 0.1875, 0.5625, 0.1904, 0.5625, 0.1875, 0.4375, 0.1875, 0.4556, 0.1904, 0.4375, 0.2188, 0.375, 0.1875, 0.375, 0.1875, 0.4375, 0.1904, 0.4375, 0.2188, 0.3808, 0.1875, 0.5625, 0.1562, 0.5625, 0.1563, 0.625, 0.1875, 0.625, 0.1832, 0.5, 0.1562, 0.5, 0.1562, 0.5625, 0.1875, 0.5625, 0.1875, 0.5444, 0.1875, 0.4375, 0.1562, 0.4375, 0.1562, 0.5, 0.1832, 0.5, 0.1875, 0.4556, 0.1875, 0.375, 0.1563, 0.375, 0.1562, 0.4375, 0.1875, 0.4375, 0.1875, 0.8638, 0.1875, 0.8125, 0.1562, 0.8125, 0.1562, 0.8638, 0.1875, 0.3125, 0.1562, 0.3125, 0.1563, 0.375, 0.1875, 0.375, 0.1875, 0.75, 0.1563, 0.75, 0.1562, 0.8125, 0.1875, 0.8125, 0.1875, 0.25, 0.1563, 0.25, 0.1562, 0.3125, 0.1875, 0.3125, 0.1875, 0.6875, 0.1562, 0.6875, 0.1563, 0.75, 0.1875, 0.75, 0.1875, 0.1875, 0.1562, 0.1875, 0.1563, 0.25, 0.1875, 0.25, 0.1875, 0.625, 0.1563, 0.625, 0.1562, 0.6875, 0.1875, 0.6875, 0.1562, 0.1309, 0.1562, 0.1875, 0.1875, 0.1875, 0.1875, 0.1309, 0.1562, 0.3125, 0.125, 0.3125, 0.125, 0.375, 0.1563, 0.375, 0.1563, 0.75, 0.125, 0.75, 0.125, 0.8125, 0.1562, 0.8125, 0.1563, 0.25, 0.125, 0.25, 0.125, 0.3125, 0.1562, 0.3125, 0.1562, 0.6875, 0.125, 0.6875, 0.125, 0.75, 0.1563, 0.75, 0.1562, 0.1875, 0.125, 0.1875, 0.125, 0.25, 0.1563, 0.25, 0.1563, 0.625, 0.125, 0.625, 0.125, 0.6875, 0.1562, 0.6875, 0.125, 0.1309, 0.125, 0.1875, 0.1562, 0.1875, 0.1562, 0.1309, 0.1562, 0.5625, 0.125, 0.5625, 0.125, 0.625, 0.1563, 0.625, 0.1562, 0.5, 0.125, 0.5, 0.125, 0.5625, 0.1562, 0.5625, 0.1562, 0.4375, 0.125, 0.4375, 0.125, 0.5, 0.1562, 0.5, 0.1563, 0.375, 0.125, 0.375, 0.125, 0.4375, 0.1562, 0.4375, 0.1562, 0.8638, 0.1562, 0.8125, 0.125, 0.8125, 0.125, 0.8638, 0.125, 0.5, 0.09375, 0.5, 0.09375, 0.5625, 0.125, 0.5625, 0.125, 0.4375, 0.09375, 0.4375, 0.09375, 0.5, 0.125, 0.5, 0.125, 0.375, 0.09375, 0.375, 0.09375, 0.4375, 0.125, 0.4375, 0.125, 0.8638, 0.125, 0.8125, 0.09375, 0.8125, 0.09375, 0.8638, 0.125, 0.3125, 0.09375, 0.3125, 0.09375, 0.375, 0.125, 0.375, 0.125, 0.75, 0.09375, 0.75, 0.09375, 0.8125, 0.125, 0.8125, 0.125, 0.25, 0.09375, 0.25, 0.09375, 0.3125, 0.125, 0.3125, 0.125, 0.6875, 0.09375, 0.6875, 0.09375, 0.75, 0.125, 0.75, 0.125, 0.1875, 0.09375, 0.1875, 0.09375, 0.25, 0.125, 0.25, 0.125, 0.625, 0.09375, 0.625, 0.09375, 0.6875, 0.125, 0.6875, 0.09375, 0.1309, 0.09375, 0.1875, 0.125, 0.1875, 0.125, 0.1309, 0.125, 0.5625, 0.09375, 0.5625, 0.09375, 0.625, 0.125, 0.625, 0.09375, 0.25, 0.0625, 0.25, 0.0625, 0.3125, 0.09375, 0.3125, 0.09375, 0.6875, 0.0625, 0.6875, 0.0625, 0.75, 0.09375, 0.75, 0.09375, 0.1875, 0.0625, 0.1875, 0.0625, 0.25, 0.09375, 0.25, 0.09375, 0.625, 0.0625, 0.625, 0.0625, 0.6875, 0.09375, 0.6875, 0.0625, 0.1309, 0.0625, 0.1875, 0.09375, 0.1875, 0.09375, 0.1309, 0.09375, 0.5625, 0.0625, 0.5625, 0.0625, 0.625, 0.09375, 0.625, 0.09375, 0.5, 0.0625, 0.5, 0.0625, 0.5625, 0.09375, 0.5625, 0.09375, 0.4375, 0.0625, 0.4375, 0.0625, 0.5, 0.09375, 0.5, 0.09375, 0.375, 0.0625, 0.375, 0.0625, 0.4375, 0.09375, 0.4375, 0.09375, 0.8638, 0.09375, 0.8125, 0.0625, 0.8125, 0.0625, 0.8638, 0.09375, 0.3125, 0.0625, 0.3125, 0.0625, 0.375, 0.09375, 0.375, 0.09375, 0.75, 0.0625, 0.75, 0.0625, 0.8125, 0.09375, 0.8125, 0.05756, 0.5, 0.0625, 0.5, 0.0625, 0.4375, 0.04752, 0.4375, 0.0625, 0.4375, 0.0625, 0.375, 0.03125, 0.375, 0.03125, 0.405, 0.04752, 0.4375, 0.0625, 0.8638, 0.0625, 0.8125, 0.03125, 0.8125, 0.03125, 0.8638, 0.0625, 0.3125, 0.03125, 0.3125, 0.03125, 0.375, 0.0625, 0.375, 0.0625, 0.75, 0.03125, 0.75, 0.03125, 0.8125, 0.0625, 0.8125, 0.0625, 0.25, 0.03125, 0.25, 0.03125, 0.3125, 0.0625, 0.3125, 0.0625, 0.6875, 0.03125, 0.6875, 0.03125, 0.75, 0.0625, 0.75, 0.0625, 0.1875, 0.03125, 0.1875, 0.03125, 0.25, 0.0625, 0.25, 0.0625, 0.625, 0.03125, 0.625, 0.03125, 0.6875, 0.0625, 0.6875, 0.03125, 0.1309, 0.03125, 0.1875, 0.0625, 0.1875, 0.0625, 0.1309, 0.0625, 0.5625, 0.04752, 0.5625, 0.03125, 0.595, 0.03125, 0.625, 0.0625, 0.625, 0.04752, 0.5625, 0.0625, 0.5625, 0.0625, 0.5, 0.05756, 0.5, 0.03125, 0.6875, 0.0, 0.6875, 0.0, 0.75, 0.03125, 0.75, 0.03125, 0.1875, 0.0, 0.1875, 0.0, 0.25, 0.03125, 0.25, 0.03125, 0.625, 0.0, 0.625, 0.0, 0.6875, 0.03125, 0.6875, 0.0, 0.1309, 0.0, 0.1875, 0.03125, 0.1875, 0.03125, 0.1309, 0.0, 0.6151, 0.0, 0.625, 0.03125, 0.625, 0.03125, 0.595, 0.03125, 0.375, 0.0, 0.375, 0.0, 0.3849, 0.03125, 0.405, 0.03125, 0.8638, 0.03125, 0.8125, 0.0, 0.8125, 0.0, 0.8638, 0.03125, 0.3125, 0.0, 0.3125, 0.0, 0.375, 0.03125, 0.375, 0.03125, 0.75, 0.0, 0.75, 0.0, 0.8125, 0.03125, 0.8125, 0.03125, 0.25, 0.0, 0.25, 0.0, 0.3125, 0.03125, 0.3125, 1.0, 0.3849, 1.0, 0.375, 0.9688, 0.375, 0.9688, 0.405, 1.0, 0.8125, 0.9687, 0.8125, 0.9687, 0.8638, 1.0, 0.8638, 1.0, 0.3125, 0.9687, 0.3125, 0.9688, 0.375, 1.0, 0.375, 1.0, 0.75, 0.9688, 0.75, 0.9687, 0.8125, 1.0, 0.8125, 1.0, 0.25, 0.9688, 0.25, 0.9687, 0.3125, 1.0, 0.3125, 1.0, 0.6875, 0.9687, 0.6875, 0.9688, 0.75, 1.0, 0.75, 1.0, 0.1875, 0.9687, 0.1875, 0.9688, 0.25, 1.0, 0.25, 1.0, 0.625, 0.9688, 0.625, 0.9687, 0.6875, 1.0, 0.6875, 0.9687, 0.1875, 1.0, 0.1875, 1.0, 0.1309, 0.9687, 0.1309, 0.9687, 0.595, 0.9688, 0.625, 1.0, 0.625, 1.0, 0.6151, 0.9687, 0.1875, 0.9375, 0.1875, 0.9375, 0.25, 0.9688, 0.25, 0.9688, 0.625, 0.9375, 0.625, 0.9375, 0.6875, 0.9687, 0.6875, 0.9375, 0.1875, 0.9687, 0.1875, 0.9687, 0.1309, 0.9375, 0.1309, 0.9375, 0.625, 0.9688, 0.625, 0.9687, 0.595, 0.9595, 0.5769, 0.9525, 0.5625, 0.9375, 0.5625, 0.9424, 0.5, 0.9375, 0.5, 0.9375, 0.5625, 0.9525, 0.5625, 0.9375, 0.4375, 0.9375, 0.5, 0.9424, 0.5, 0.9525, 0.4375, 0.9688, 0.405, 0.9688, 0.375, 0.9375, 0.375, 0.9375, 0.4375, 0.9525, 0.4375, 0.9687, 0.8125, 0.9375, 0.8125, 0.9375, 0.8638, 0.9687, 0.8638, 0.9687, 0.3125, 0.9375, 0.3125, 0.9375, 0.375, 0.9688, 0.375, 0.9688, 0.75, 0.9375, 0.75, 0.9375, 0.8125, 0.9687, 0.8125, 0.9688, 0.25, 0.9375, 0.25, 0.9375, 0.3125, 0.9687, 0.3125, 0.9687, 0.6875, 0.9375, 0.6875, 0.9375, 0.75, 0.9688, 0.75, 0.9375, 0.375, 0.9062, 0.375, 0.9062, 0.4375, 0.9375, 0.4375, 0.9375, 0.8125, 0.9062, 0.8125, 0.9062, 0.8638, 0.9375, 0.8638, 0.9375, 0.3125, 0.9062, 0.3125, 0.9062, 0.375, 0.9375, 0.375, 0.9375, 0.75, 0.9062, 0.75, 0.9062, 0.8125, 0.9375, 0.8125, 0.9375, 0.25, 0.9062, 0.25, 0.9062, 0.3125, 0.9375, 0.3125, 0.9375, 0.6875, 0.9062, 0.6875, 0.9062, 0.75, 0.9375, 0.75, 0.9375, 0.1875, 0.9062, 0.1875, 0.9062, 0.25, 0.9375, 0.25, 0.9375, 0.625, 0.9062, 0.625, 0.9062, 0.6875, 0.9375, 0.6875, 0.9062, 0.1875, 0.9375, 0.1875, 0.9375, 0.1309, 0.9062, 0.1309, 0.9375, 0.5625, 0.9062, 0.5625, 0.9062, 0.625, 0.9375, 0.625, 0.9375, 0.5, 0.9062, 0.5, 0.9062, 0.5625, 0.9375, 0.5625, 0.9375, 0.4375, 0.9062, 0.4375, 0.9062, 0.5, 0.9375, 0.5, 0.9062, 0.625, 0.875, 0.625, 0.875, 0.6875, 0.9062, 0.6875, 0.875, 0.1309, 0.875, 0.1875, 0.9062, 0.1875, 0.9062, 0.1309, 0.9062, 0.5625, 0.875, 0.5625, 0.875, 0.625, 0.9062, 0.625, 0.9062, 0.5, 0.875, 0.5, 0.875, 0.5625, 0.9062, 0.5625, 0.9062, 0.4375, 0.875, 0.4375, 0.875, 0.5, 0.9062, 0.5, 0.9062, 0.375, 0.875, 0.375, 0.875, 0.4375, 0.9062, 0.4375, 0.9062, 0.8125, 0.875, 0.8125, 0.875, 0.8638, 0.9062, 0.8638, 0.9062, 0.3125, 0.875, 0.3125, 0.875, 0.375, 0.9062, 0.375, 0.9062, 0.75, 0.875, 0.75, 0.875, 0.8125, 0.9062, 0.8125, 0.9062, 0.25, 0.875, 0.25, 0.875, 0.3125, 0.9062, 0.3125, 0.9062, 0.6875, 0.875, 0.6875, 0.875, 0.75, 0.9062, 0.75, 0.9062, 0.1875, 0.875, 0.1875, 0.875, 0.25, 0.9062, 0.25, 0.875, 0.375, 0.8438, 0.375, 0.8437, 0.4375, 0.875, 0.4375, 0.875, 0.8125, 0.8437, 0.8125, 0.8438, 0.8638, 0.875, 0.8638, 0.875, 0.3125, 0.8437, 0.3125, 0.8438, 0.375, 0.875, 0.375, 0.875, 0.75, 0.8438, 0.75, 0.8437, 0.8125, 0.875, 0.8125, 0.875, 0.25, 0.8438, 0.25, 0.8437, 0.3125, 0.875, 0.3125, 0.875, 0.6875, 0.8437, 0.6875, 0.8438, 0.75, 0.875, 0.75, 0.875, 0.1875, 0.8437, 0.1875, 0.8438, 0.25, 0.875, 0.25, 0.875, 0.625, 0.8438, 0.625, 0.8437, 0.6875, 0.875, 0.6875, 0.8437, 0.1875, 0.875, 0.1875, 0.875, 0.1309, 0.8438, 0.1309, 0.875, 0.5625, 0.8437, 0.5625, 0.8438, 0.625, 0.875, 0.625, 0.875, 0.5, 0.8437, 0.5, 0.8437, 0.5625, 0.875, 0.5625, 0.875, 0.4375, 0.8437, 0.4375, 0.8437, 0.5, 0.875, 0.5, 0.8125, 0.1309, 0.8125, 0.1875, 0.8437, 0.1875, 0.8438, 0.1309, 0.8437, 0.5625, 0.8125, 0.5625, 0.8125, 0.625, 0.8438, 0.625, 0.8437, 0.5, 0.8168, 0.5, 0.8125, 0.5444, 0.8125, 0.5625, 0.8437, 0.5625, 0.8168, 0.5, 0.8437, 0.5, 0.8437, 0.4375, 0.8125, 0.4375, 0.8125, 0.4556, 0.8438, 0.375, 0.8125, 0.375, 0.8125, 0.4375, 0.8437, 0.4375, 0.8437, 0.8125, 0.8125, 0.8125, 0.8125, 0.8638, 0.8438, 0.8638, 0.8437, 0.3125, 0.8125, 0.3125, 0.8125, 0.375, 0.8438, 0.375, 0.8438, 0.75, 0.8125, 0.75, 0.8125, 0.8125, 0.8437, 0.8125, 0.8438, 0.25, 0.8125, 0.25, 0.8125, 0.3125, 0.8437, 0.3125, 0.8437, 0.6875, 0.8125, 0.6875, 0.8125, 0.75, 0.8438, 0.75, 0.8437, 0.1875, 0.8125, 0.1875, 0.8125, 0.25, 0.8438, 0.25, 0.8438, 0.625, 0.8125, 0.625, 0.8125, 0.6875, 0.8437, 0.6875, 0.8125, 0.3125, 0.7812, 0.3125, 0.7812, 0.375, 0.8125, 0.375, 0.8125, 0.75, 0.7812, 0.75, 0.7812, 0.8125, 0.8125, 0.8125, 0.8125, 0.25, 0.7812, 0.25, 0.7812, 0.3125, 0.8125, 0.3125, 0.8125, 0.6875, 0.7812, 0.6875, 0.7812, 0.75, 0.8125, 0.75, 0.8125, 0.1875, 0.7812, 0.1875, 0.7812, 0.25, 0.8125, 0.25, 0.8125, 0.625, 0.7812, 0.625, 0.7812, 0.6875, 0.8125, 0.6875, 0.7812, 0.1309, 0.7812, 0.1875, 0.8125, 0.1875, 0.8125, 0.1309, 0.8125, 0.5625, 0.8096, 0.5625, 0.7812, 0.6192, 0.7812, 0.625, 0.8125, 0.625, 0.8096, 0.5625, 0.8125, 0.5625, 0.8125, 0.5444, 0.8125, 0.4375, 0.8096, 0.4375, 0.8125, 0.4556, 0.8096, 0.4375, 0.8125, 0.4375, 0.8125, 0.375, 0.7812, 0.375, 0.7813, 0.3808, 0.8125, 0.8125, 0.7812, 0.8125, 0.7812, 0.8638, 0.8125, 0.8638, 0.7812, 0.375, 0.7722, 0.375, 0.7813, 0.3808, 0.7812, 0.8125, 0.75, 0.8125, 0.75, 0.8638, 0.7812, 0.8638, 0.7812, 0.375, 0.7812, 0.3125, 0.75, 0.3125, 0.75, 0.3665, 0.7722, 0.375, 0.7812, 0.75, 0.75, 0.75, 0.75, 0.8125, 0.7812, 0.8125, 0.7812, 0.25, 0.75, 0.25, 0.75, 0.3125, 0.7812, 0.3125, 0.7812, 0.6875, 0.75, 0.6875, 0.75, 0.75, 0.7812, 0.75, 0.7812, 0.1875, 0.75, 0.1875, 0.75, 0.25, 0.7812, 0.25, 0.75, 0.6335, 0.75, 0.6875, 0.7812, 0.6875, 0.7812, 0.625, 0.7722, 0.625, 0.75, 0.1309, 0.75, 0.1875, 0.7812, 0.1875, 0.7812, 0.1309, 0.7722, 0.625, 0.7812, 0.625, 0.7812, 0.6192])
me_cube.materials.append(mat_material_004)
me_cube.update()

# ---- curves / text
cu_b_ziercurve = bpy.data.curves.new('BézierCurve', 'CURVE')
cu_b_ziercurve.dimensions = '3D'
_sp = cu_b_ziercurve.splines.new('BEZIER'); _sp.bezier_points.add(12)
_sp.bezier_points.foreach_set('co', [-0.01508, -5.675, 0.0, 1.826, -5.473, 0.0, 3.06, -4.665, 0.0, 3.465, -2.936, 0.0, 1.916, -0.5567, 0.0, 0.6584, 0.09428, 0.0, 1.777, 2.532, 0.0, 2.237, 3.074, 0.0, 2.647, 3.128, 0.0, 0.8133, 0.1616, 0.0, 3.658, -3.049, 0.0, 3.169, -4.8, 0.0, 0.007368, -5.81, 0.0])
_sp.bezier_points.foreach_set('handle_left', [-0.1891, -5.71, 0.0, 1.187, -5.61, 0.0, 3.052, -4.777, 0.0, 3.745, -3.8, 0.0, 2.471, -0.8879, 0.0, 0.7167, 0.0423, 0.0, 1.555, 2.274, 0.0, 2.162, 3.076, 0.0, 2.515, 3.128, 0.0, 1.485, 1.561, 0.0, 3.407, -2.06, 0.0, 3.6, -4.218, 0.0, 1.439, -5.81, 0.0])
_sp.bezier_points.foreach_set('handle_right', [0.1589, -5.64, 0.0, 2.464, -5.336, 0.0, 3.069, -4.553, 0.0, 3.087, -1.777, 0.0, 1.455, -0.2824, 0.0, 0.6001, 0.1463, 0.0, 1.999, 2.789, 0.0, 2.313, 3.071, 0.0, 1.884, 3.103, 0.0, 2.653, -0.2992, 0.0, 3.803, -3.62, 0.0, 2.535, -5.654, 0.0, -1.425, -5.81, 0.0])
for _p, _l, _r in zip(_sp.bezier_points, ['ALIGNED', 'ALIGNED', 'ALIGNED', 'ALIGNED', 'ALIGNED', 'ALIGNED', 'ALIGNED', 'ALIGNED', 'FREE', 'FREE', 'ALIGNED', 'ALIGNED', 'ALIGNED'], ['ALIGNED', 'ALIGNED', 'ALIGNED', 'ALIGNED', 'ALIGNED', 'ALIGNED', 'ALIGNED', 'ALIGNED', 'FREE', 'FREE', 'ALIGNED', 'ALIGNED', 'ALIGNED']): _p.handle_left_type = _l; _p.handle_right_type = _r
_sp.order_u = 0
_sp.order_v = 0
cu_b_ziercurve.materials.append(mat_material_001)
cu_b_ziercurve.use_path = True
cu_b_ziercurve.fill_mode = 'FULL'
cu_b_ziercircle = bpy.data.curves.new('BézierCircle', 'CURVE')
cu_b_ziercircle.dimensions = '3D'
_sp = cu_b_ziercircle.splines.new('BEZIER'); _sp.bezier_points.add(3)
_sp.bezier_points.foreach_set('co', [-1.0, 0.0, 0.0, 0.0, 1.0, 0.0, 1.0, 0.0, 0.0, 0.0, -1.0, 0.0])
_sp.bezier_points.foreach_set('handle_left', [-0.009939, -0.005488, 0.0, -0.005488, 0.009939, 0.0, 0.009939, 0.005488, 0.0, 0.005488, -0.009939, 0.0])
_sp.bezier_points.foreach_set('handle_right', [-1.99, 0.005488, 0.0, 0.005488, 1.99, 0.0, 1.99, -0.005488, 0.0, -0.005488, -1.99, 0.0])
for _p, _l, _r in zip(_sp.bezier_points, ['ALIGNED', 'ALIGNED', 'ALIGNED', 'ALIGNED'], ['ALIGNED', 'ALIGNED', 'ALIGNED', 'ALIGNED']): _p.handle_left_type = _l; _p.handle_right_type = _r
_sp.order_u = 0
_sp.order_v = 0
_sp.use_cyclic_u = True
cu_b_ziercircle.materials.append(mat_material_002)
cu_b_ziercircle.use_path = True
cu_b_ziercircle.extrude = 4.5
cu_b_ziercircle.bevel_depth = 0.05
cu_b_ziercircle.fill_mode = 'FULL'
txt_text = bpy.data.curves.new('Text', 'FONT')
txt_text.dimensions = '2D'
txt_text.body = 'Destruction'
txt_text.materials.append(mat_material_005)
txt_text.extrude = 0.1
txt_text.bevel_depth = 0.02
cu_nurbspath = bpy.data.curves.new('NurbsPath', 'CURVE')
cu_nurbspath.dimensions = '3D'
_sp = cu_nurbspath.splines.new('BEZIER'); _sp.bezier_points.add(4)
_sp.bezier_points.foreach_set('co', [-5.186, -0.735, -0.8395, -0.6911, 1.489, 1.144, 0.6528, -0.4545, -0.3271, 4.309, 0.1024, 0.2954, 1.534, 1.894, 1.575])
_sp.bezier_points.foreach_set('handle_left', [-5.334, -2.899, -2.559, -2.881, 2.869, 2.126, 0.2182, 0.1989, 0.1682, 3.518, -0.6742, -0.3583, 2.402, 3.27, 2.706])
_sp.bezier_points.foreach_set('handle_right', [-5.037, 1.429, 0.8801, 0.04293, 1.027, 0.8146, 1.049, -1.05, -0.7786, 5.498, 1.27, 1.278, 1.176, 1.326, 1.107])
for _p, _l, _r in zip(_sp.bezier_points, ['ALIGNED', 'ALIGNED', 'ALIGNED', 'ALIGNED', 'ALIGNED'], ['ALIGNED', 'ALIGNED', 'ALIGNED', 'ALIGNED', 'ALIGNED']): _p.handle_left_type = _l; _p.handle_right_type = _r
_sp.bezier_points.foreach_set('radius', [3.233, 3.233, 3.233, 3.233, 3.233])
_sp.order_u = 0
_sp.order_v = 0
_sp = cu_nurbspath.splines.new('BEZIER'); _sp.bezier_points.add(0)
_sp.bezier_points.foreach_set('co', [3.095, 0.5483, 0.1184])
_sp.bezier_points.foreach_set('handle_left', [3.095, 0.5483, 0.1184])
_sp.bezier_points.foreach_set('handle_right', [3.095, 0.5483, 0.1184])
for _p, _l, _r in zip(_sp.bezier_points, ['ALIGNED'], ['ALIGNED']): _p.handle_left_type = _l; _p.handle_right_type = _r
_sp.bezier_points.foreach_set('radius', [3.233])
_sp.order_u = 0
_sp.order_v = 0
cu_nurbspath.materials.append(mat_material_003)
cu_nurbspath.use_path = True
cu_nurbspath.bevel_depth = 0.1
cu_nurbspath.fill_mode = 'FULL'

# ---- objects
ob_light = bpy.data.objects.new('Light', light_light)
ob_camera = bpy.data.objects.new('Camera', cam_camera)
ob_b_ziercurve = bpy.data.objects.new('BézierCurve', cu_b_ziercurve)
ob_b_ziercircle = bpy.data.objects.new('BézierCircle', cu_b_ziercircle)
ob_text = bpy.data.objects.new('Text', txt_text)
ob_nurbspath = bpy.data.objects.new('NurbsPath', cu_nurbspath)
ob_cube = bpy.data.objects.new('Cube', me_cube)

# ---- transforms, parenting, visibility, modifiers, constraints
ob_light.location = (3.004, -5.009, 13.3)
ob_light.rotation_euler = (0.6503, 0.05522, 1.866)
ob_light.lock_rotations_4d = False
ob_light.empty_display_type = 'ARROWS'
ob_light.color = (0.0, 0.0, 0.0, 0.0)
ob_light.lineart.crease_threshold = 0.0
ob_camera.location = (-21.63, -40.43, 25.91)
ob_camera.rotation_euler = (1.158, 1.474e-06, -0.3539)
ob_camera.lock_rotations_4d = False
ob_camera.empty_display_type = 'ARROWS'
ob_camera.color = (0.0, 0.0, 0.0, 0.0)
ob_camera.display_type = 'WIRE'
ob_camera.lineart.crease_threshold = 0.0
ob_b_ziercurve.location = (-15.7, 0.0, 5.643)
ob_b_ziercurve.rotation_euler = (1.571, 0.0, 0.0)
_m = ob_b_ziercurve.modifiers.new('Screw', 'SCREW')
_m.axis = 'Y'
ob_b_ziercircle.location = (-9.048, 0.03419, 4.306)
ob_text.location = (-16.79, 8.962, 10.28)
ob_text.rotation_euler = (1.571, 0.0, 0.0)
ob_text.scale = (4.704, 4.704, 4.704)
ob_nurbspath.location = (-4.123, 0.3033, 4.181)
ob_nurbspath.rotation_euler = (-1.463, 0.943, 4.963)
ob_cube.location = (3.934, 0.0, 2.943)
ob_cube.scale = (2.998, 2.998, 2.998)
_m = ob_cube.modifiers.new('Smooth by Angle', 'NODES')
_m.node_group = ng_smooth_by_angle
_m.use_pin_to_last = True
_m.show_group_selector = False
cu_nurbspath.bevel_object = ob_b_ziercircle

# ---- collection membership
col_collection.objects.link(ob_light)
col_collection.objects.link(ob_camera)
col_collection.objects.link(ob_b_ziercurve)
col_collection.objects.link(ob_b_ziercircle)
col_collection.objects.link(ob_text)
col_collection.objects.link(ob_nurbspath)
col_collection.objects.link(ob_cube)

# ---- scene / render settings (as saved in the file)
scene.camera = ob_camera
scene.frame_start = 1; scene.frame_end = 250; scene.frame_set(1)
scene.render.engine = 'CYCLES'
scene.render.bake_bias = 0.0
scene.render.bake_samples = 0
scene.cycles.sampling_pattern = 'TABULATED_SOBOL'
scene.eevee.use_volume_custom_range = False
bpy.context.view_layer.update()

